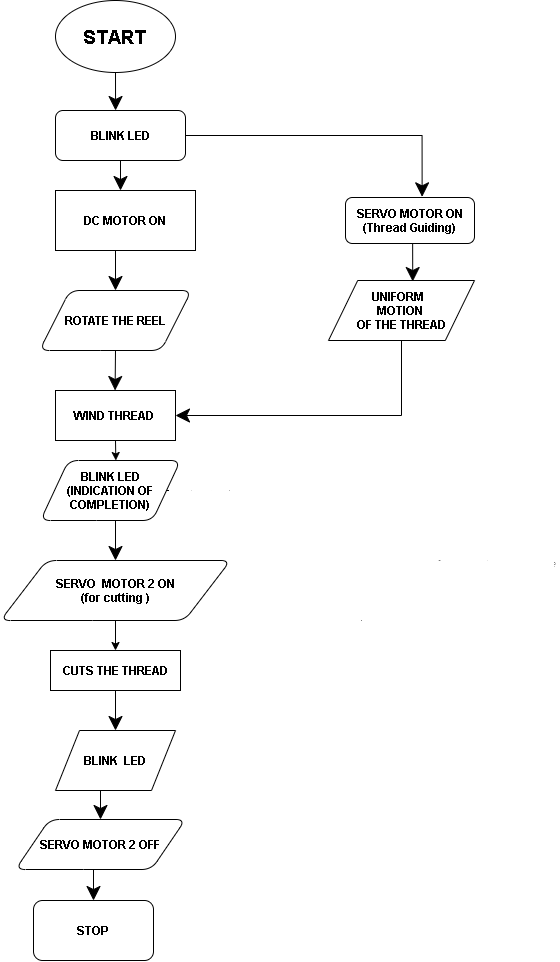

The diagram above was exported from draw.io. Its source (the exported page's mxGraphModel, read from the mxfile embedded in the PNG):
<mxGraphModel dx="817" dy="706" grid="1" gridSize="11" guides="1" tooltips="1" connect="1" arrows="1" fold="1" page="0" pageScale="1" pageWidth="1169" pageHeight="827" background="#ffffff" math="0" shadow="0">
  <root>
    <mxCell id="0" />
    <mxCell id="1" parent="0" />
    <mxCell id="aTesNLBUQpJ-7H_RE-9k-118" style="edgeStyle=orthogonalEdgeStyle;rounded=0;jumpSize=0;orthogonalLoop=1;jettySize=auto;html=1;exitX=0.5;exitY=1;exitDx=0;exitDy=0;entryX=0.577;entryY=0.017;entryDx=0;entryDy=0;entryPerimeter=0;startSize=1;sourcePerimeterSpacing=0;endSize=12;strokeWidth=1;fontStyle=1" parent="1" source="aTesNLBUQpJ-7H_RE-9k-67" target="aTesNLBUQpJ-7H_RE-9k-117" edge="1">
      <mxGeometry relative="1" as="geometry" />
    </mxCell>
    <mxCell id="aTesNLBUQpJ-7H_RE-9k-67" value="SERVO MOTOR ON&lt;br&gt;(Thread Guiding)" style="rounded=1;whiteSpace=wrap;html=1;fontSize=12;glass=0;strokeWidth=1;shadow=0;fontStyle=1" parent="1" vertex="1">
      <mxGeometry x="840" y="287" width="129" height="46" as="geometry" />
    </mxCell>
    <mxCell id="aTesNLBUQpJ-7H_RE-9k-111" style="edgeStyle=orthogonalEdgeStyle;rounded=0;jumpSize=0;orthogonalLoop=1;jettySize=auto;html=1;exitX=0.5;exitY=1;exitDx=0;exitDy=0;startSize=1;sourcePerimeterSpacing=0;endSize=12;strokeWidth=1;fontStyle=1" parent="1" source="aTesNLBUQpJ-7H_RE-9k-81" edge="1">
      <mxGeometry relative="1" as="geometry">
        <mxPoint x="610.0588235294119" y="200" as="targetPoint" />
      </mxGeometry>
    </mxCell>
    <mxCell id="aTesNLBUQpJ-7H_RE-9k-81" value="&lt;span&gt;&lt;font style=&quot;font-size: 19px&quot;&gt;START&lt;/font&gt;&lt;/span&gt;" style="ellipse;whiteSpace=wrap;html=1;fontStyle=1" parent="1" vertex="1">
      <mxGeometry x="550" y="90" width="120" height="72" as="geometry" />
    </mxCell>
    <mxCell id="aTesNLBUQpJ-7H_RE-9k-119" style="edgeStyle=orthogonalEdgeStyle;rounded=0;jumpSize=0;orthogonalLoop=1;jettySize=auto;html=1;exitX=1;exitY=0.5;exitDx=0;exitDy=0;entryX=0.594;entryY=-0.015;entryDx=0;entryDy=0;entryPerimeter=0;startSize=1;sourcePerimeterSpacing=0;endSize=12;strokeWidth=1;fontStyle=1" parent="1" source="aTesNLBUQpJ-7H_RE-9k-128" target="aTesNLBUQpJ-7H_RE-9k-67" edge="1">
      <mxGeometry relative="1" as="geometry">
        <mxPoint x="657.9999999999998" y="225" as="sourcePoint" />
      </mxGeometry>
    </mxCell>
    <mxCell id="aTesNLBUQpJ-7H_RE-9k-113" style="edgeStyle=orthogonalEdgeStyle;rounded=0;jumpSize=0;orthogonalLoop=1;jettySize=auto;html=1;exitX=0.5;exitY=1;exitDx=0;exitDy=0;entryX=0.5;entryY=0;entryDx=0;entryDy=0;startSize=1;sourcePerimeterSpacing=0;endSize=12;strokeWidth=1;fontStyle=1" parent="1" source="aTesNLBUQpJ-7H_RE-9k-100" target="aTesNLBUQpJ-7H_RE-9k-107" edge="1">
      <mxGeometry relative="1" as="geometry" />
    </mxCell>
    <mxCell id="aTesNLBUQpJ-7H_RE-9k-100" value="DC MOTOR ON" style="whiteSpace=wrap;html=1;fontStyle=1" parent="1" vertex="1">
      <mxGeometry x="550" y="280" width="140" height="60" as="geometry" />
    </mxCell>
    <mxCell id="aTesNLBUQpJ-7H_RE-9k-122" style="edgeStyle=orthogonalEdgeStyle;rounded=0;jumpSize=0;orthogonalLoop=1;jettySize=auto;html=1;exitX=0.5;exitY=1;exitDx=0;exitDy=0;startSize=1;sourcePerimeterSpacing=0;endSize=12;strokeWidth=1;fontStyle=1" parent="1" source="aTesNLBUQpJ-7H_RE-9k-107" edge="1">
      <mxGeometry relative="1" as="geometry">
        <mxPoint x="609.5882352941178" y="480" as="targetPoint" />
      </mxGeometry>
    </mxCell>
    <mxCell id="aTesNLBUQpJ-7H_RE-9k-107" value="ROTATE THE REEL&lt;br&gt;" style="shape=parallelogram;perimeter=parallelogramPerimeter;whiteSpace=wrap;html=1;rounded=1;fontStyle=1" parent="1" vertex="1">
      <mxGeometry x="534" y="380" width="152" height="60" as="geometry" />
    </mxCell>
    <mxCell id="aTesNLBUQpJ-7H_RE-9k-114" value="&lt;p style=&quot;line-height: 160%&quot;&gt;&lt;br&gt;&lt;/p&gt;" style="text;html=1;align=center;verticalAlign=middle;resizable=0;points=[];autosize=1;fontStyle=1" parent="1" vertex="1">
      <mxGeometry x="910" y="333" width="20" height="50" as="geometry" />
    </mxCell>
    <mxCell id="aTesNLBUQpJ-7H_RE-9k-133" style="edgeStyle=orthogonalEdgeStyle;rounded=0;jumpSize=0;orthogonalLoop=1;jettySize=auto;html=1;exitX=0.5;exitY=1;exitDx=0;exitDy=0;entryX=1;entryY=0.5;entryDx=0;entryDy=0;startSize=1;sourcePerimeterSpacing=0;endSize=12;strokeWidth=1;fontStyle=1" parent="1" source="aTesNLBUQpJ-7H_RE-9k-117" target="aTesNLBUQpJ-7H_RE-9k-132" edge="1">
      <mxGeometry relative="1" as="geometry" />
    </mxCell>
    <mxCell id="aTesNLBUQpJ-7H_RE-9k-117" value="UNIFORM&amp;nbsp; &lt;br&gt;MOTION&amp;nbsp;&lt;br&gt;OF THE THREAD" style="shape=parallelogram;perimeter=parallelogramPerimeter;whiteSpace=wrap;html=1;fontStyle=1" parent="1" vertex="1">
      <mxGeometry x="823" y="370" width="146" height="60" as="geometry" />
    </mxCell>
    <mxCell id="aTesNLBUQpJ-7H_RE-9k-130" style="edgeStyle=orthogonalEdgeStyle;rounded=0;jumpSize=0;orthogonalLoop=1;jettySize=auto;html=1;startSize=1;sourcePerimeterSpacing=0;endSize=12;strokeWidth=1;fontStyle=1" parent="1" source="aTesNLBUQpJ-7H_RE-9k-128" edge="1">
      <mxGeometry relative="1" as="geometry">
        <mxPoint x="615" y="280" as="targetPoint" />
      </mxGeometry>
    </mxCell>
    <mxCell id="aTesNLBUQpJ-7H_RE-9k-128" value="BLINK LED" style="rounded=1;whiteSpace=wrap;html=1;fontStyle=1" parent="1" vertex="1">
      <mxGeometry x="550" y="200" width="130" height="50" as="geometry" />
    </mxCell>
    <mxCell id="TsPMh059bcKEnwabjzEi-2" style="edgeStyle=orthogonalEdgeStyle;rounded=0;orthogonalLoop=1;jettySize=auto;html=1;exitX=0.5;exitY=1;exitDx=0;exitDy=0;" edge="1" parent="1" source="aTesNLBUQpJ-7H_RE-9k-132">
      <mxGeometry relative="1" as="geometry">
        <mxPoint x="610.3333333333335" y="550" as="targetPoint" />
      </mxGeometry>
    </mxCell>
    <mxCell id="aTesNLBUQpJ-7H_RE-9k-132" value="WIND THREAD&amp;nbsp;" style="rounded=0;whiteSpace=wrap;html=1;fontStyle=1" parent="1" vertex="1">
      <mxGeometry x="550" y="480" width="120" height="50" as="geometry" />
    </mxCell>
    <mxCell id="aTesNLBUQpJ-7H_RE-9k-146" style="edgeStyle=orthogonalEdgeStyle;rounded=0;jumpSize=0;orthogonalLoop=1;jettySize=auto;html=1;exitX=0.5;exitY=1;exitDx=0;exitDy=0;entryX=0.5;entryY=0;entryDx=0;entryDy=0;startSize=1;sourcePerimeterSpacing=0;endSize=12;strokeWidth=1;fontStyle=1" parent="1" source="aTesNLBUQpJ-7H_RE-9k-134" target="aTesNLBUQpJ-7H_RE-9k-144" edge="1">
      <mxGeometry relative="1" as="geometry" />
    </mxCell>
    <mxCell id="TsPMh059bcKEnwabjzEi-5" style="edgeStyle=orthogonalEdgeStyle;rounded=0;orthogonalLoop=1;jettySize=auto;html=1;exitX=1;exitY=0.5;exitDx=0;exitDy=0;" edge="1" parent="1" source="aTesNLBUQpJ-7H_RE-9k-134" target="aTesNLBUQpJ-7H_RE-9k-163">
      <mxGeometry relative="1" as="geometry" />
    </mxCell>
    <mxCell id="aTesNLBUQpJ-7H_RE-9k-134" value="BLINK LED&lt;br&gt;(INDICATION OF COMPLETION)" style="shape=parallelogram;perimeter=parallelogramPerimeter;whiteSpace=wrap;html=1;rounded=1;fontStyle=1" parent="1" vertex="1">
      <mxGeometry x="535" y="550" width="140" height="60" as="geometry" />
    </mxCell>
    <mxCell id="TsPMh059bcKEnwabjzEi-7" style="edgeStyle=orthogonalEdgeStyle;rounded=0;orthogonalLoop=1;jettySize=auto;html=1;exitX=0.5;exitY=1;exitDx=0;exitDy=0;entryX=0.5;entryY=0;entryDx=0;entryDy=0;" edge="1" parent="1" source="aTesNLBUQpJ-7H_RE-9k-144" target="aTesNLBUQpJ-7H_RE-9k-152">
      <mxGeometry relative="1" as="geometry" />
    </mxCell>
    <mxCell id="aTesNLBUQpJ-7H_RE-9k-144" value="SERVO&amp;nbsp; MOTOR 2 ON&lt;br&gt;(for cutting )" style="shape=parallelogram;perimeter=parallelogramPerimeter;whiteSpace=wrap;html=1;rounded=1;fontStyle=1" parent="1" vertex="1">
      <mxGeometry x="495" y="650" width="230" height="60" as="geometry" />
    </mxCell>
    <mxCell id="aTesNLBUQpJ-7H_RE-9k-163" value="SERVO&amp;nbsp; MOTOR 2 ON&lt;br&gt;(for cutting )" style="shape=parallelogram;perimeter=parallelogramPerimeter;whiteSpace=wrap;html=1;rounded=1;fontStyle=1" parent="1" vertex="1">
      <mxGeometry x="823" y="650" width="230" height="60" as="geometry" />
    </mxCell>
    <mxCell id="aTesNLBUQpJ-7H_RE-9k-155" style="edgeStyle=orthogonalEdgeStyle;rounded=0;jumpSize=0;orthogonalLoop=1;jettySize=auto;html=1;exitX=0.5;exitY=1;exitDx=0;exitDy=0;startSize=1;sourcePerimeterSpacing=0;endSize=12;strokeWidth=1;fontStyle=1" parent="1" source="aTesNLBUQpJ-7H_RE-9k-152" target="aTesNLBUQpJ-7H_RE-9k-156" edge="1">
      <mxGeometry relative="1" as="geometry">
        <mxPoint x="600" y="859.9999999999998" as="targetPoint" />
      </mxGeometry>
    </mxCell>
    <mxCell id="aTesNLBUQpJ-7H_RE-9k-152" value="CUTS THE THREAD" style="rounded=0;whiteSpace=wrap;html=1;fontStyle=1" parent="1" vertex="1">
      <mxGeometry x="545" y="740" width="130" height="40" as="geometry" />
    </mxCell>
    <mxCell id="aTesNLBUQpJ-7H_RE-9k-154" value="Text" style="text;html=1;align=center;verticalAlign=middle;resizable=0;points=[];autosize=1;fontStyle=1" parent="1" vertex="1">
      <mxGeometry x="607" y="824" width="40" height="20" as="geometry" />
    </mxCell>
    <mxCell id="TsPMh059bcKEnwabjzEi-8" value="Text" style="text;html=1;align=center;verticalAlign=middle;resizable=0;points=[];autosize=1;fontStyle=1" vertex="1" parent="1">
      <mxGeometry x="607" y="924" width="40" height="20" as="geometry" />
    </mxCell>
    <mxCell id="aTesNLBUQpJ-7H_RE-9k-159" style="edgeStyle=orthogonalEdgeStyle;rounded=0;jumpSize=0;orthogonalLoop=1;jettySize=auto;html=1;exitX=0.5;exitY=1;exitDx=0;exitDy=0;entryX=0.5;entryY=0;entryDx=0;entryDy=0;startSize=1;sourcePerimeterSpacing=0;endSize=12;strokeWidth=1;fontStyle=1" parent="1" source="aTesNLBUQpJ-7H_RE-9k-156" target="aTesNLBUQpJ-7H_RE-9k-157" edge="1">
      <mxGeometry relative="1" as="geometry" />
    </mxCell>
    <mxCell id="aTesNLBUQpJ-7H_RE-9k-156" value="BLINK&amp;nbsp; LED" style="shape=parallelogram;perimeter=parallelogramPerimeter;whiteSpace=wrap;html=1;fontStyle=1" parent="1" vertex="1">
      <mxGeometry x="550" y="819.9999999999998" width="120" height="60" as="geometry" />
    </mxCell>
    <mxCell id="aTesNLBUQpJ-7H_RE-9k-162" style="edgeStyle=orthogonalEdgeStyle;rounded=0;jumpSize=0;orthogonalLoop=1;jettySize=auto;html=1;exitX=0.5;exitY=1;exitDx=0;exitDy=0;entryX=0.5;entryY=0;entryDx=0;entryDy=0;startSize=1;sourcePerimeterSpacing=0;endSize=12;strokeWidth=1;fontStyle=1" parent="1" source="aTesNLBUQpJ-7H_RE-9k-157" target="aTesNLBUQpJ-7H_RE-9k-160" edge="1">
      <mxGeometry relative="1" as="geometry" />
    </mxCell>
    <mxCell id="aTesNLBUQpJ-7H_RE-9k-157" value="SERVO MOTOR 2 OFF" style="shape=parallelogram;perimeter=parallelogramPerimeter;whiteSpace=wrap;html=1;rounded=1;fontStyle=1" parent="1" vertex="1">
      <mxGeometry x="510" y="909" width="170" height="50" as="geometry" />
    </mxCell>
    <mxCell id="aTesNLBUQpJ-7H_RE-9k-160" value="STOP" style="rounded=1;whiteSpace=wrap;html=1;fontStyle=1" parent="1" vertex="1">
      <mxGeometry x="528" y="990" width="120" height="60" as="geometry" />
    </mxCell>
  </root>
</mxGraphModel>